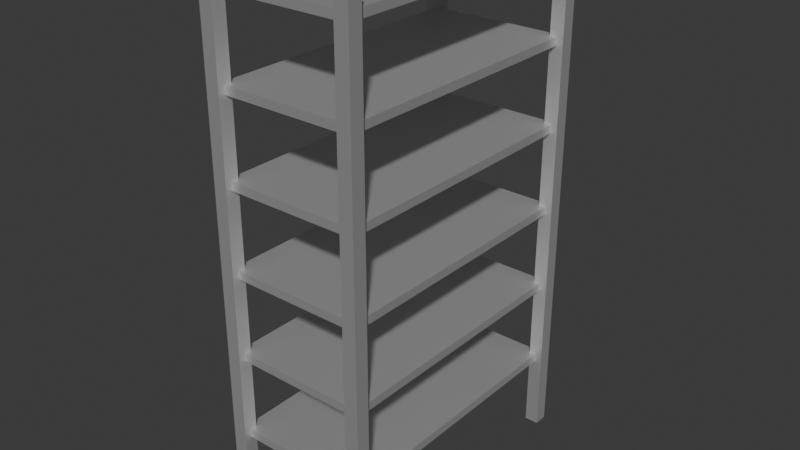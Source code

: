 # Source: metal_shelfs.blend  (saved by Blender 4.1.23; exported with 4.5.12 LTS)
import bpy
from mathutils import Matrix  # noqa: F401  (used for matrix-valued properties, if any)

bpy.ops.wm.read_factory_settings(use_empty=True)
scene = bpy.context.scene
scene.name = 'Scene'

# ---- collections
col_collection = bpy.data.collections.new('Collection'); scene.collection.children.link(col_collection)

# ---- materials (node trees are filled in below, after node groups)
mat_silvermtal = bpy.data.materials.new('SilverMtal')
mat_silvermtal.use_transparent_shadow = False

# ---- material node trees
mat_silvermtal.use_nodes = True; mat_silvermtal.node_tree.nodes.clear()
_N = mat_silvermtal.node_tree.nodes; _L = mat_silvermtal.node_tree.links
n0 = _N.new('ShaderNodeBsdfPrincipled'); n0.name = 'Principled BSDF'; n0.location = (10, 300)
n0.inputs[0].default_value = (0.7718, 0.7718, 0.7718, 1.0)
n0.inputs[1].default_value = 0.7246
n0.inputs[2].default_value = 0.3768
n0.inputs[3].default_value = 1.0
n1 = _N.new('ShaderNodeOutputMaterial'); n1.name = 'Material Output'; n1.location = (300, 300)
_L.new(n0.outputs[0], n1.inputs[0])
n1.is_active_output = True

# ---- world
world_world = bpy.data.worlds.new('World'); scene.world = world_world
world_world.use_nodes = True; world_world.node_tree.nodes.clear()
_N = world_world.node_tree.nodes; _L = world_world.node_tree.links
n0 = _N.new('ShaderNodeOutputWorld'); n0.name = 'World Output'; n0.location = (300, 300)
n1 = _N.new('ShaderNodeBackground'); n1.name = 'Background'; n1.location = (10, 300)
n1.inputs[0].default_value = (0.05088, 0.05088, 0.05088, 1.0)
_L.new(n1.outputs[0], n0.inputs[0])
n0.is_active_output = True
world_world.color = (0.05088, 0.05088, 0.05088)
world_world.use_sun_shadow = False
world_world.sun_shadow_jitter_overblur = 0.0

# ---- meshes
me_cube_002 = bpy.data.meshes.new('Cube.002')
me_cube_002.from_pydata([(-0.025, -0.025, -4.657e-10), (-0.025, -0.025, 1.87), (-0.025, 0.025, -4.657e-10), (-0.025, 0.025, 1.87), (0.025, -0.025, -4.657e-10), (0.025, -0.025, 1.87), (0.025, 0.025, -4.657e-10), (0.025, 0.025, 1.87), (0.475, -0.025, -4.657e-10), (0.475, -0.025, 1.87), (0.475, 0.025, -4.657e-10), (0.475, 0.025, 1.87), (0.525, -0.025, -4.657e-10), (0.525, -0.025, 1.87), (0.525, 0.025, -4.657e-10), (0.525, 0.025, 1.87), (-0.025, 0.975, -4.657e-10), (-0.025, 0.975, 1.87), (-0.025, 1.025, -4.657e-10), (-0.025, 1.025, 1.87), (0.025, 0.975, -4.657e-10), (0.025, 0.975, 1.87), (0.025, 1.025, -4.657e-10), (0.025, 1.025, 1.87), (0.475, 0.975, -4.657e-10), (0.475, 0.975, 1.87), (0.475, 1.025, -4.657e-10), (0.475, 1.025, 1.87), (0.525, 0.975, -4.657e-10), (0.525, 0.975, 1.87), (0.525, 1.025, -4.657e-10), (0.525, 1.025, 1.87), (0.0, 0.0, 0.3), (0.5, 0.0, 0.3), (0.0, 1.0, 0.3), (0.5, 1.0, 0.3), (0.0, 0.0, 0.27), (0.5, 0.0, 0.27), (0.0, 1.0, 0.27), (0.5, 1.0, 0.27), (0.0, 0.0, 0.6), (0.5, 0.0, 0.6), (0.0, 1.0, 0.6), (0.5, 1.0, 0.6), (0.0, 0.0, 0.57), (0.5, 0.0, 0.57), (0.0, 1.0, 0.57), (0.5, 1.0, 0.57), (0.0, 0.0, 0.9), (0.5, 0.0, 0.9), (0.0, 1.0, 0.9), (0.5, 1.0, 0.9), (0.0, 0.0, 0.87), (0.5, 0.0, 0.87), (0.0, 1.0, 0.87), (0.5, 1.0, 0.87), (0.0, 0.0, 1.2), (0.5, 0.0, 1.2), (0.0, 1.0, 1.2), (0.5, 1.0, 1.2), (0.0, 0.0, 1.17), (0.5, 0.0, 1.17), (0.0, 1.0, 1.17), (0.5, 1.0, 1.17), (0.0, 0.0, 1.5), (0.5, 0.0, 1.5), (0.0, 1.0, 1.5), (0.5, 1.0, 1.5), (0.0, 0.0, 1.47), (0.5, 0.0, 1.47), (0.0, 1.0, 1.47), (0.5, 1.0, 1.47), (0.0, 0.0, 1.8), (0.5, 0.0, 1.8), (0.0, 1.0, 1.8), (0.5, 1.0, 1.8), (0.0, 0.0, 1.77), (0.5, 0.0, 1.77), (0.0, 1.0, 1.77), (0.5, 1.0, 1.77)], [], [(0, 1, 3, 2), (2, 3, 7, 6), (6, 7, 5, 4), (4, 5, 1, 0), (1, 5, 7, 3), (8, 9, 11, 10), (10, 11, 15, 14), (14, 15, 13, 12), (12, 13, 9, 8), (9, 13, 15, 11), (16, 17, 19, 18), (18, 19, 23, 22), (22, 23, 21, 20), (20, 21, 17, 16), (17, 21, 23, 19), (24, 25, 27, 26), (26, 27, 31, 30), (30, 31, 29, 28), (28, 29, 25, 24), (25, 29, 31, 27), (32, 34, 35, 33), (36, 37, 39, 38), (35, 34, 38, 39), (32, 33, 37, 36), (33, 35, 39, 37), (34, 32, 36, 38), (40, 42, 43, 41), (44, 45, 47, 46), (43, 42, 46, 47), (40, 41, 45, 44), (41, 43, 47, 45), (42, 40, 44, 46), (48, 50, 51, 49), (52, 53, 55, 54), (51, 50, 54, 55), (48, 49, 53, 52), (49, 51, 55, 53), (50, 48, 52, 54), (56, 58, 59, 57), (60, 61, 63, 62), (59, 58, 62, 63), (56, 57, 61, 60), (57, 59, 63, 61), (58, 56, 60, 62), (64, 66, 67, 65), (68, 69, 71, 70), (67, 66, 70, 71), (64, 65, 69, 68), (65, 67, 71, 69), (66, 64, 68, 70), (72, 74, 75, 73), (76, 77, 79, 78), (75, 74, 78, 79), (72, 73, 77, 76), (73, 75, 79, 77), (74, 72, 76, 78)])
_uv = me_cube_002.uv_layers.new(name='UVMap')
_uv.uv.foreach_set('vector', [0.375, 0.0, 0.625, 0.0, 0.625, 0.25, 0.375, 0.25, 0.375, 0.25, 0.625, 0.25, 0.625, 0.5, 0.375, 0.5, 0.375, 0.5, 0.625, 0.5, 0.625, 0.75, 0.375, 0.75, 0.375, 0.75, 0.625, 0.75, 0.625, 1.0, 0.375, 1.0, 0.625, 1.0, 0.625, 0.75, 0.625, 0.5, 0.625, 0.25, 0.375, 0.0, 0.625, 0.0, 0.625, 0.25, 0.375, 0.25, 0.375, 0.25, 0.625, 0.25, 0.625, 0.5, 0.375, 0.5, 0.375, 0.5, 0.625, 0.5, 0.625, 0.75, 0.375, 0.75, 0.375, 0.75, 0.625, 0.75, 0.625, 1.0, 0.375, 1.0, 0.625, 1.0, 0.625, 0.75, 0.625, 0.5, 0.625, 0.25, 0.375, 0.0, 0.625, 0.0, 0.625, 0.25, 0.375, 0.25, 0.375, 0.25, 0.625, 0.25, 0.625, 0.5, 0.375, 0.5, 0.375, 0.5, 0.625, 0.5, 0.625, 0.75, 0.375, 0.75, 0.375, 0.75, 0.625, 0.75, 0.625, 1.0, 0.375, 1.0, 0.625, 1.0, 0.625, 0.75, 0.625, 0.5, 0.625, 0.25, 0.375, 0.0, 0.625, 0.0, 0.625, 0.25, 0.375, 0.25, 0.375, 0.25, 0.625, 0.25, 0.625, 0.5, 0.375, 0.5, 0.375, 0.5, 0.625, 0.5, 0.625, 0.75, 0.375, 0.75, 0.375, 0.75, 0.625, 0.75, 0.625, 1.0, 0.375, 1.0, 0.625, 1.0, 0.625, 0.75, 0.625, 0.5, 0.625, 0.25, 0.0, 0.0, 0.0, 1.0, 1.0, 1.0, 1.0, 0.0, 0.0, 0.0, 1.0, 0.0, 1.0, 1.0, 0.0, 1.0, 1.0, 1.0, 0.0, 1.0, 0.0, 1.0, 1.0, 1.0, 0.0, 0.0, 1.0, 0.0, 1.0, 0.0, 0.0, 0.0, 1.0, 0.0, 1.0, 1.0, 1.0, 1.0, 1.0, 0.0, 0.0, 1.0, 0.0, 0.0, 0.0, 0.0, 0.0, 1.0, 0.0, 0.0, 0.0, 1.0, 1.0, 1.0, 1.0, 0.0, 0.0, 0.0, 1.0, 0.0, 1.0, 1.0, 0.0, 1.0, 1.0, 1.0, 0.0, 1.0, 0.0, 1.0, 1.0, 1.0, 0.0, 0.0, 1.0, 0.0, 1.0, 0.0, 0.0, 0.0, 1.0, 0.0, 1.0, 1.0, 1.0, 1.0, 1.0, 0.0, 0.0, 1.0, 0.0, 0.0, 0.0, 0.0, 0.0, 1.0, 0.0, 0.0, 0.0, 1.0, 1.0, 1.0, 1.0, 0.0, 0.0, 0.0, 1.0, 0.0, 1.0, 1.0, 0.0, 1.0, 1.0, 1.0, 0.0, 1.0, 0.0, 1.0, 1.0, 1.0, 0.0, 0.0, 1.0, 0.0, 1.0, 0.0, 0.0, 0.0, 1.0, 0.0, 1.0, 1.0, 1.0, 1.0, 1.0, 0.0, 0.0, 1.0, 0.0, 0.0, 0.0, 0.0, 0.0, 1.0, 0.0, 0.0, 0.0, 1.0, 1.0, 1.0, 1.0, 0.0, 0.0, 0.0, 1.0, 0.0, 1.0, 1.0, 0.0, 1.0, 1.0, 1.0, 0.0, 1.0, 0.0, 1.0, 1.0, 1.0, 0.0, 0.0, 1.0, 0.0, 1.0, 0.0, 0.0, 0.0, 1.0, 0.0, 1.0, 1.0, 1.0, 1.0, 1.0, 0.0, 0.0, 1.0, 0.0, 0.0, 0.0, 0.0, 0.0, 1.0, 0.0, 0.0, 0.0, 1.0, 1.0, 1.0, 1.0, 0.0, 0.0, 0.0, 1.0, 0.0, 1.0, 1.0, 0.0, 1.0, 1.0, 1.0, 0.0, 1.0, 0.0, 1.0, 1.0, 1.0, 0.0, 0.0, 1.0, 0.0, 1.0, 0.0, 0.0, 0.0, 1.0, 0.0, 1.0, 1.0, 1.0, 1.0, 1.0, 0.0, 0.0, 1.0, 0.0, 0.0, 0.0, 0.0, 0.0, 1.0, 0.0, 0.0, 0.0, 1.0, 1.0, 1.0, 1.0, 0.0, 0.0, 0.0, 1.0, 0.0, 1.0, 1.0, 0.0, 1.0, 1.0, 1.0, 0.0, 1.0, 0.0, 1.0, 1.0, 1.0, 0.0, 0.0, 1.0, 0.0, 1.0, 0.0, 0.0, 0.0, 1.0, 0.0, 1.0, 1.0, 1.0, 1.0, 1.0, 0.0, 0.0, 1.0, 0.0, 0.0, 0.0, 0.0, 0.0, 1.0])
me_cube_002.materials.append(mat_silvermtal)
me_cube_002.update()

# ---- objects
ob_cube = bpy.data.objects.new('Cube', me_cube_002)

# ---- transforms, parenting, visibility, modifiers, constraints
ob_cube.location = (0.0, 0.0, 0.0)

# ---- collection membership
col_collection.objects.link(ob_cube)

# ---- scene / render settings (as saved in the file)
scene.frame_start = 1; scene.frame_end = 250; scene.frame_set(1)
scene.render.engine = 'BLENDER_EEVEE_NEXT'
scene.cycles.sampling_pattern = 'TABULATED_SOBOL'
scene.eevee.ray_tracing_options.trace_max_roughness = 0.0
bpy.context.view_layer.update()

# ---- added for rendering (the .blend has no active camera and no usable light): camera, sun
cam_auto = bpy.data.cameras.new('AutoCamera')
cam_auto.lens = 50.0
cam_auto.sensor_width = 36.0
cam_auto.clip_end = 1000.0
ob_auto_camera = bpy.data.objects.new('AutoCamera', cam_auto)
scene.collection.objects.link(ob_auto_camera)
ob_auto_camera.location = (2.29847, -1.95816, 2.57378)
ob_auto_camera.rotation_euler = (1.09748, -7.21219e-08, 0.694738)
scene.camera = ob_auto_camera
light_auto_sun = bpy.data.lights.new('AutoSun', 'SUN')
light_auto_sun.energy = 3.0
light_auto_sun.angle = 0.0523599
ob_auto_sun = bpy.data.objects.new('AutoSun', light_auto_sun)
scene.collection.objects.link(ob_auto_sun)
ob_auto_sun.rotation_euler = (0.872665, 0.174533, 0.523599)
bpy.context.view_layer.update()
